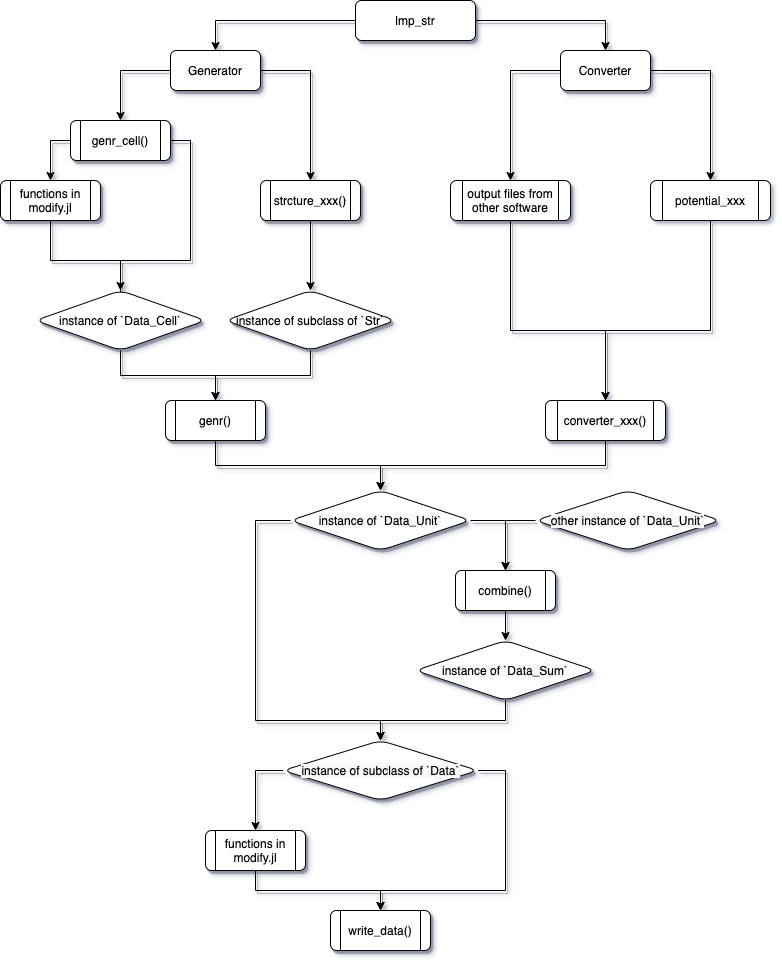

The diagram above was exported from draw.io. Its source (the exported page's mxGraphModel, read from the mxfile embedded in the PNG):
<mxGraphModel dx="1408" dy="870" grid="1" gridSize="10" guides="1" tooltips="1" connect="1" arrows="1" fold="1" page="1" pageScale="1" pageWidth="827" pageHeight="1169" math="0" shadow="0">
  <root>
    <mxCell id="WIyWlLk6GJQsqaUBKTNV-0" />
    <mxCell id="WIyWlLk6GJQsqaUBKTNV-1" parent="WIyWlLk6GJQsqaUBKTNV-0" />
    <mxCell id="MdDMg5oCE5Io_1hxdG7t-3" style="edgeStyle=orthogonalEdgeStyle;rounded=0;orthogonalLoop=1;jettySize=auto;html=1;exitX=0;exitY=0.5;exitDx=0;exitDy=0;entryX=0.5;entryY=0;entryDx=0;entryDy=0;shadow=1;" edge="1" parent="WIyWlLk6GJQsqaUBKTNV-1" source="WIyWlLk6GJQsqaUBKTNV-3" target="MdDMg5oCE5Io_1hxdG7t-15">
      <mxGeometry relative="1" as="geometry">
        <mxPoint x="160" y="180" as="targetPoint" />
      </mxGeometry>
    </mxCell>
    <mxCell id="MdDMg5oCE5Io_1hxdG7t-29" style="edgeStyle=orthogonalEdgeStyle;rounded=0;orthogonalLoop=1;jettySize=auto;html=1;exitX=1;exitY=0.5;exitDx=0;exitDy=0;entryX=0.5;entryY=0;entryDx=0;entryDy=0;shadow=1;" edge="1" parent="WIyWlLk6GJQsqaUBKTNV-1" source="WIyWlLk6GJQsqaUBKTNV-3" target="MdDMg5oCE5Io_1hxdG7t-28">
      <mxGeometry relative="1" as="geometry" />
    </mxCell>
    <mxCell id="WIyWlLk6GJQsqaUBKTNV-3" value="lmp_str" style="rounded=1;whiteSpace=wrap;html=1;fontSize=12;glass=0;strokeWidth=1;shadow=1;" parent="WIyWlLk6GJQsqaUBKTNV-1" vertex="1">
      <mxGeometry x="395" y="70" width="120" height="40" as="geometry" />
    </mxCell>
    <mxCell id="MdDMg5oCE5Io_1hxdG7t-1" value="write_data()" style="shape=process;whiteSpace=wrap;html=1;backgroundOutline=1;shadow=1;rounded=1;" vertex="1" parent="WIyWlLk6GJQsqaUBKTNV-1">
      <mxGeometry x="370" y="980" width="100" height="40" as="geometry" />
    </mxCell>
    <mxCell id="MdDMg5oCE5Io_1hxdG7t-18" style="edgeStyle=orthogonalEdgeStyle;rounded=0;orthogonalLoop=1;jettySize=auto;html=1;exitX=0;exitY=0.5;exitDx=0;exitDy=0;entryX=0.5;entryY=0;entryDx=0;entryDy=0;shadow=1;" edge="1" parent="WIyWlLk6GJQsqaUBKTNV-1" source="MdDMg5oCE5Io_1hxdG7t-2" target="MdDMg5oCE5Io_1hxdG7t-7">
      <mxGeometry relative="1" as="geometry" />
    </mxCell>
    <mxCell id="MdDMg5oCE5Io_1hxdG7t-19" style="edgeStyle=orthogonalEdgeStyle;rounded=0;orthogonalLoop=1;jettySize=auto;html=1;exitX=1;exitY=0.5;exitDx=0;exitDy=0;entryX=0.5;entryY=0;entryDx=0;entryDy=0;shadow=1;" edge="1" parent="WIyWlLk6GJQsqaUBKTNV-1" source="MdDMg5oCE5Io_1hxdG7t-2" target="MdDMg5oCE5Io_1hxdG7t-21">
      <mxGeometry relative="1" as="geometry">
        <mxPoint x="230" y="360" as="targetPoint" />
        <Array as="points">
          <mxPoint x="230" y="210" />
          <mxPoint x="230" y="330" />
          <mxPoint x="160" y="330" />
        </Array>
      </mxGeometry>
    </mxCell>
    <mxCell id="MdDMg5oCE5Io_1hxdG7t-2" value="genr_cell()" style="shape=process;whiteSpace=wrap;html=1;backgroundOutline=1;shadow=1;rounded=1;" vertex="1" parent="WIyWlLk6GJQsqaUBKTNV-1">
      <mxGeometry x="110" y="190" width="100" height="40" as="geometry" />
    </mxCell>
    <mxCell id="MdDMg5oCE5Io_1hxdG7t-24" style="edgeStyle=orthogonalEdgeStyle;rounded=0;orthogonalLoop=1;jettySize=auto;html=1;exitX=0.5;exitY=1;exitDx=0;exitDy=0;entryX=0.5;entryY=0;entryDx=0;entryDy=0;shadow=1;" edge="1" parent="WIyWlLk6GJQsqaUBKTNV-1" source="MdDMg5oCE5Io_1hxdG7t-4" target="MdDMg5oCE5Io_1hxdG7t-23">
      <mxGeometry relative="1" as="geometry" />
    </mxCell>
    <mxCell id="MdDMg5oCE5Io_1hxdG7t-4" value="strcture_xxx()" style="shape=process;whiteSpace=wrap;html=1;backgroundOutline=1;shadow=1;rounded=1;" vertex="1" parent="WIyWlLk6GJQsqaUBKTNV-1">
      <mxGeometry x="300" y="250" width="100" height="40" as="geometry" />
    </mxCell>
    <mxCell id="MdDMg5oCE5Io_1hxdG7t-22" style="edgeStyle=orthogonalEdgeStyle;rounded=0;orthogonalLoop=1;jettySize=auto;html=1;exitX=0.5;exitY=1;exitDx=0;exitDy=0;shadow=1;" edge="1" parent="WIyWlLk6GJQsqaUBKTNV-1" source="MdDMg5oCE5Io_1hxdG7t-7">
      <mxGeometry relative="1" as="geometry">
        <mxPoint x="160" y="390" as="targetPoint" />
        <Array as="points">
          <mxPoint x="90" y="330" />
          <mxPoint x="160" y="330" />
        </Array>
      </mxGeometry>
    </mxCell>
    <mxCell id="MdDMg5oCE5Io_1hxdG7t-7" value="functions in modify.jl" style="shape=process;whiteSpace=wrap;html=1;backgroundOutline=1;shadow=1;rounded=1;" vertex="1" parent="WIyWlLk6GJQsqaUBKTNV-1">
      <mxGeometry x="40" y="250" width="100" height="40" as="geometry" />
    </mxCell>
    <mxCell id="MdDMg5oCE5Io_1hxdG7t-47" style="edgeStyle=orthogonalEdgeStyle;rounded=0;orthogonalLoop=1;jettySize=auto;html=1;exitX=1;exitY=0.5;exitDx=0;exitDy=0;entryX=0.5;entryY=0;entryDx=0;entryDy=0;shadow=1;" edge="1" parent="WIyWlLk6GJQsqaUBKTNV-1" source="MdDMg5oCE5Io_1hxdG7t-13" target="MdDMg5oCE5Io_1hxdG7t-46">
      <mxGeometry relative="1" as="geometry" />
    </mxCell>
    <mxCell id="MdDMg5oCE5Io_1hxdG7t-52" style="edgeStyle=orthogonalEdgeStyle;rounded=0;orthogonalLoop=1;jettySize=auto;html=1;exitX=0;exitY=0.5;exitDx=0;exitDy=0;shadow=1;" edge="1" parent="WIyWlLk6GJQsqaUBKTNV-1" source="MdDMg5oCE5Io_1hxdG7t-13" target="MdDMg5oCE5Io_1hxdG7t-51">
      <mxGeometry relative="1" as="geometry">
        <Array as="points">
          <mxPoint x="295" y="590" />
          <mxPoint x="295" y="790" />
          <mxPoint x="420" y="790" />
        </Array>
      </mxGeometry>
    </mxCell>
    <mxCell id="MdDMg5oCE5Io_1hxdG7t-13" value="&lt;span style=&quot;color: rgb(0 , 0 , 0) ; font-family: &amp;#34;helvetica&amp;#34; ; font-size: 12px ; font-style: normal ; font-weight: 400 ; letter-spacing: normal ; text-align: center ; text-indent: 0px ; text-transform: none ; word-spacing: 0px ; background-color: rgb(248 , 249 , 250) ; display: inline ; float: none&quot;&gt;instance of `Data_Unit`&lt;/span&gt;" style="rhombus;whiteSpace=wrap;html=1;rounded=1;sketch=0;shadow=1;" vertex="1" parent="WIyWlLk6GJQsqaUBKTNV-1">
      <mxGeometry x="330" y="560" width="180" height="60" as="geometry" />
    </mxCell>
    <mxCell id="MdDMg5oCE5Io_1hxdG7t-16" style="edgeStyle=orthogonalEdgeStyle;rounded=0;orthogonalLoop=1;jettySize=auto;html=1;exitX=0;exitY=0.5;exitDx=0;exitDy=0;entryX=0.5;entryY=0;entryDx=0;entryDy=0;shadow=1;" edge="1" parent="WIyWlLk6GJQsqaUBKTNV-1" source="MdDMg5oCE5Io_1hxdG7t-15" target="MdDMg5oCE5Io_1hxdG7t-2">
      <mxGeometry relative="1" as="geometry" />
    </mxCell>
    <mxCell id="MdDMg5oCE5Io_1hxdG7t-17" style="edgeStyle=orthogonalEdgeStyle;rounded=0;orthogonalLoop=1;jettySize=auto;html=1;exitX=1;exitY=0.5;exitDx=0;exitDy=0;entryX=0.5;entryY=0;entryDx=0;entryDy=0;shadow=1;" edge="1" parent="WIyWlLk6GJQsqaUBKTNV-1" source="MdDMg5oCE5Io_1hxdG7t-15" target="MdDMg5oCE5Io_1hxdG7t-4">
      <mxGeometry relative="1" as="geometry" />
    </mxCell>
    <mxCell id="MdDMg5oCE5Io_1hxdG7t-15" value="Generator" style="rounded=1;whiteSpace=wrap;html=1;sketch=0;shadow=1;" vertex="1" parent="WIyWlLk6GJQsqaUBKTNV-1">
      <mxGeometry x="210" y="120" width="90" height="40" as="geometry" />
    </mxCell>
    <mxCell id="MdDMg5oCE5Io_1hxdG7t-26" style="edgeStyle=orthogonalEdgeStyle;rounded=0;orthogonalLoop=1;jettySize=auto;html=1;exitX=0.5;exitY=1;exitDx=0;exitDy=0;entryX=0.5;entryY=0;entryDx=0;entryDy=0;shadow=1;" edge="1" parent="WIyWlLk6GJQsqaUBKTNV-1" source="MdDMg5oCE5Io_1hxdG7t-21" target="MdDMg5oCE5Io_1hxdG7t-25">
      <mxGeometry relative="1" as="geometry" />
    </mxCell>
    <mxCell id="MdDMg5oCE5Io_1hxdG7t-21" value="instance of `Data_Cell`" style="rhombus;whiteSpace=wrap;html=1;rounded=1;sketch=0;shadow=1;" vertex="1" parent="WIyWlLk6GJQsqaUBKTNV-1">
      <mxGeometry x="75" y="360" width="170" height="60" as="geometry" />
    </mxCell>
    <mxCell id="MdDMg5oCE5Io_1hxdG7t-27" style="edgeStyle=orthogonalEdgeStyle;rounded=0;orthogonalLoop=1;jettySize=auto;html=1;exitX=0.5;exitY=1;exitDx=0;exitDy=0;shadow=1;" edge="1" parent="WIyWlLk6GJQsqaUBKTNV-1" source="MdDMg5oCE5Io_1hxdG7t-23" target="MdDMg5oCE5Io_1hxdG7t-25">
      <mxGeometry relative="1" as="geometry" />
    </mxCell>
    <mxCell id="MdDMg5oCE5Io_1hxdG7t-23" value="instance of subclass of `Str`" style="rhombus;whiteSpace=wrap;html=1;rounded=1;sketch=0;shadow=1;" vertex="1" parent="WIyWlLk6GJQsqaUBKTNV-1">
      <mxGeometry x="265" y="360" width="170" height="60" as="geometry" />
    </mxCell>
    <mxCell id="MdDMg5oCE5Io_1hxdG7t-35" style="edgeStyle=orthogonalEdgeStyle;rounded=0;orthogonalLoop=1;jettySize=auto;html=1;exitX=0.5;exitY=1;exitDx=0;exitDy=0;shadow=1;" edge="1" parent="WIyWlLk6GJQsqaUBKTNV-1" source="MdDMg5oCE5Io_1hxdG7t-25" target="MdDMg5oCE5Io_1hxdG7t-13">
      <mxGeometry relative="1" as="geometry" />
    </mxCell>
    <mxCell id="MdDMg5oCE5Io_1hxdG7t-25" value="genr()" style="shape=process;whiteSpace=wrap;html=1;backgroundOutline=1;rounded=1;sketch=0;shadow=1;" vertex="1" parent="WIyWlLk6GJQsqaUBKTNV-1">
      <mxGeometry x="205" y="470" width="100" height="40" as="geometry" />
    </mxCell>
    <mxCell id="MdDMg5oCE5Io_1hxdG7t-38" style="edgeStyle=orthogonalEdgeStyle;rounded=0;orthogonalLoop=1;jettySize=auto;html=1;exitX=0;exitY=0.5;exitDx=0;exitDy=0;entryX=0.5;entryY=0;entryDx=0;entryDy=0;shadow=1;" edge="1" parent="WIyWlLk6GJQsqaUBKTNV-1" source="MdDMg5oCE5Io_1hxdG7t-28" target="MdDMg5oCE5Io_1hxdG7t-36">
      <mxGeometry relative="1" as="geometry" />
    </mxCell>
    <mxCell id="MdDMg5oCE5Io_1hxdG7t-39" style="edgeStyle=orthogonalEdgeStyle;rounded=0;orthogonalLoop=1;jettySize=auto;html=1;exitX=1;exitY=0.5;exitDx=0;exitDy=0;shadow=1;" edge="1" parent="WIyWlLk6GJQsqaUBKTNV-1" source="MdDMg5oCE5Io_1hxdG7t-28" target="MdDMg5oCE5Io_1hxdG7t-37">
      <mxGeometry relative="1" as="geometry" />
    </mxCell>
    <mxCell id="MdDMg5oCE5Io_1hxdG7t-28" value="Converter" style="rounded=1;whiteSpace=wrap;html=1;sketch=0;shadow=1;" vertex="1" parent="WIyWlLk6GJQsqaUBKTNV-1">
      <mxGeometry x="600" y="120" width="90" height="40" as="geometry" />
    </mxCell>
    <mxCell id="MdDMg5oCE5Io_1hxdG7t-57" style="edgeStyle=orthogonalEdgeStyle;rounded=0;orthogonalLoop=1;jettySize=auto;html=1;exitX=0.5;exitY=1;exitDx=0;exitDy=0;shadow=1;" edge="1" parent="WIyWlLk6GJQsqaUBKTNV-1" source="MdDMg5oCE5Io_1hxdG7t-30" target="MdDMg5oCE5Io_1hxdG7t-1">
      <mxGeometry relative="1" as="geometry" />
    </mxCell>
    <mxCell id="MdDMg5oCE5Io_1hxdG7t-30" value="functions in modify.jl" style="shape=process;whiteSpace=wrap;html=1;backgroundOutline=1;rounded=1;sketch=0;gradientColor=none;shadow=1;" vertex="1" parent="WIyWlLk6GJQsqaUBKTNV-1">
      <mxGeometry x="245" y="900" width="100" height="40" as="geometry" />
    </mxCell>
    <mxCell id="MdDMg5oCE5Io_1hxdG7t-42" style="edgeStyle=orthogonalEdgeStyle;rounded=0;orthogonalLoop=1;jettySize=auto;html=1;exitX=0.5;exitY=1;exitDx=0;exitDy=0;entryX=0.5;entryY=0;entryDx=0;entryDy=0;shadow=1;" edge="1" parent="WIyWlLk6GJQsqaUBKTNV-1" source="MdDMg5oCE5Io_1hxdG7t-36" target="MdDMg5oCE5Io_1hxdG7t-41">
      <mxGeometry relative="1" as="geometry">
        <Array as="points">
          <mxPoint x="550" y="400" />
          <mxPoint x="645" y="400" />
        </Array>
      </mxGeometry>
    </mxCell>
    <mxCell id="MdDMg5oCE5Io_1hxdG7t-36" value="output files from other software" style="shape=process;whiteSpace=wrap;html=1;backgroundOutline=1;rounded=1;sketch=0;gradientColor=none;shadow=1;" vertex="1" parent="WIyWlLk6GJQsqaUBKTNV-1">
      <mxGeometry x="490" y="250" width="120" height="40" as="geometry" />
    </mxCell>
    <mxCell id="MdDMg5oCE5Io_1hxdG7t-43" style="edgeStyle=orthogonalEdgeStyle;rounded=0;orthogonalLoop=1;jettySize=auto;html=1;exitX=0.5;exitY=1;exitDx=0;exitDy=0;shadow=1;" edge="1" parent="WIyWlLk6GJQsqaUBKTNV-1" source="MdDMg5oCE5Io_1hxdG7t-37" target="MdDMg5oCE5Io_1hxdG7t-41">
      <mxGeometry relative="1" as="geometry">
        <Array as="points">
          <mxPoint x="750" y="400" />
          <mxPoint x="645" y="400" />
        </Array>
      </mxGeometry>
    </mxCell>
    <mxCell id="MdDMg5oCE5Io_1hxdG7t-37" value="potential_xxx" style="shape=process;whiteSpace=wrap;html=1;backgroundOutline=1;rounded=1;sketch=0;gradientColor=none;" vertex="1" parent="WIyWlLk6GJQsqaUBKTNV-1">
      <mxGeometry x="690" y="250" width="120" height="40" as="geometry" />
    </mxCell>
    <mxCell id="MdDMg5oCE5Io_1hxdG7t-44" style="edgeStyle=orthogonalEdgeStyle;rounded=0;orthogonalLoop=1;jettySize=auto;html=1;exitX=0.5;exitY=1;exitDx=0;exitDy=0;entryX=0.5;entryY=0;entryDx=0;entryDy=0;shadow=1;" edge="1" parent="WIyWlLk6GJQsqaUBKTNV-1" source="MdDMg5oCE5Io_1hxdG7t-41" target="MdDMg5oCE5Io_1hxdG7t-13">
      <mxGeometry relative="1" as="geometry" />
    </mxCell>
    <mxCell id="MdDMg5oCE5Io_1hxdG7t-41" value="converter_xxx()" style="shape=process;whiteSpace=wrap;html=1;backgroundOutline=1;rounded=1;sketch=0;gradientColor=none;shadow=1;" vertex="1" parent="WIyWlLk6GJQsqaUBKTNV-1">
      <mxGeometry x="585" y="470" width="120" height="40" as="geometry" />
    </mxCell>
    <mxCell id="MdDMg5oCE5Io_1hxdG7t-48" style="edgeStyle=orthogonalEdgeStyle;rounded=0;orthogonalLoop=1;jettySize=auto;html=1;exitX=0;exitY=0.5;exitDx=0;exitDy=0;entryX=0.5;entryY=0;entryDx=0;entryDy=0;shadow=1;" edge="1" parent="WIyWlLk6GJQsqaUBKTNV-1" source="MdDMg5oCE5Io_1hxdG7t-45" target="MdDMg5oCE5Io_1hxdG7t-46">
      <mxGeometry relative="1" as="geometry" />
    </mxCell>
    <mxCell id="MdDMg5oCE5Io_1hxdG7t-45" value="&lt;span style=&quot;color: rgb(0 , 0 , 0) ; font-family: &amp;#34;helvetica&amp;#34; ; font-size: 12px ; font-style: normal ; font-weight: 400 ; letter-spacing: normal ; text-align: center ; text-indent: 0px ; text-transform: none ; word-spacing: 0px ; background-color: rgb(248 , 249 , 250) ; display: inline ; float: none&quot;&gt;other instance of `Data_Unit`&lt;/span&gt;" style="rhombus;whiteSpace=wrap;html=1;rounded=1;sketch=0;shadow=1;" vertex="1" parent="WIyWlLk6GJQsqaUBKTNV-1">
      <mxGeometry x="575" y="560" width="185" height="60" as="geometry" />
    </mxCell>
    <mxCell id="MdDMg5oCE5Io_1hxdG7t-50" style="edgeStyle=orthogonalEdgeStyle;rounded=0;orthogonalLoop=1;jettySize=auto;html=1;exitX=0.5;exitY=1;exitDx=0;exitDy=0;entryX=0.5;entryY=0;entryDx=0;entryDy=0;shadow=1;" edge="1" parent="WIyWlLk6GJQsqaUBKTNV-1" source="MdDMg5oCE5Io_1hxdG7t-46" target="MdDMg5oCE5Io_1hxdG7t-49">
      <mxGeometry relative="1" as="geometry" />
    </mxCell>
    <mxCell id="MdDMg5oCE5Io_1hxdG7t-46" value="combine()" style="shape=process;whiteSpace=wrap;html=1;backgroundOutline=1;rounded=1;sketch=0;gradientColor=none;shadow=1;" vertex="1" parent="WIyWlLk6GJQsqaUBKTNV-1">
      <mxGeometry x="495" y="640" width="100" height="40" as="geometry" />
    </mxCell>
    <mxCell id="MdDMg5oCE5Io_1hxdG7t-53" style="edgeStyle=orthogonalEdgeStyle;rounded=0;orthogonalLoop=1;jettySize=auto;html=1;exitX=0.5;exitY=1;exitDx=0;exitDy=0;shadow=1;" edge="1" parent="WIyWlLk6GJQsqaUBKTNV-1" source="MdDMg5oCE5Io_1hxdG7t-49" target="MdDMg5oCE5Io_1hxdG7t-51">
      <mxGeometry relative="1" as="geometry" />
    </mxCell>
    <mxCell id="MdDMg5oCE5Io_1hxdG7t-49" value="&lt;span style=&quot;color: rgb(0 , 0 , 0) ; font-family: &amp;#34;helvetica&amp;#34; ; font-size: 12px ; font-style: normal ; font-weight: 400 ; letter-spacing: normal ; text-align: center ; text-indent: 0px ; text-transform: none ; word-spacing: 0px ; background-color: rgb(248 , 249 , 250) ; display: inline ; float: none&quot;&gt;instance of `Data_Sum`&lt;/span&gt;" style="rhombus;whiteSpace=wrap;html=1;rounded=1;sketch=0;shadow=1;" vertex="1" parent="WIyWlLk6GJQsqaUBKTNV-1">
      <mxGeometry x="455" y="710" width="180" height="60" as="geometry" />
    </mxCell>
    <mxCell id="MdDMg5oCE5Io_1hxdG7t-54" style="edgeStyle=orthogonalEdgeStyle;rounded=0;orthogonalLoop=1;jettySize=auto;html=1;exitX=0;exitY=0.5;exitDx=0;exitDy=0;entryX=0.5;entryY=0;entryDx=0;entryDy=0;shadow=1;" edge="1" parent="WIyWlLk6GJQsqaUBKTNV-1" source="MdDMg5oCE5Io_1hxdG7t-51" target="MdDMg5oCE5Io_1hxdG7t-30">
      <mxGeometry relative="1" as="geometry" />
    </mxCell>
    <mxCell id="MdDMg5oCE5Io_1hxdG7t-58" style="edgeStyle=orthogonalEdgeStyle;rounded=0;orthogonalLoop=1;jettySize=auto;html=1;exitX=1;exitY=0.5;exitDx=0;exitDy=0;entryX=0.5;entryY=0;entryDx=0;entryDy=0;shadow=1;" edge="1" parent="WIyWlLk6GJQsqaUBKTNV-1" source="MdDMg5oCE5Io_1hxdG7t-51" target="MdDMg5oCE5Io_1hxdG7t-1">
      <mxGeometry relative="1" as="geometry">
        <Array as="points">
          <mxPoint x="545" y="840" />
          <mxPoint x="545" y="960" />
          <mxPoint x="420" y="960" />
        </Array>
      </mxGeometry>
    </mxCell>
    <mxCell id="MdDMg5oCE5Io_1hxdG7t-51" value="&lt;span style=&quot;color: rgb(0 , 0 , 0) ; font-family: &amp;#34;helvetica&amp;#34; ; font-size: 12px ; font-style: normal ; font-weight: 400 ; letter-spacing: normal ; text-align: center ; text-indent: 0px ; text-transform: none ; word-spacing: 0px ; background-color: rgb(248 , 249 , 250) ; display: inline ; float: none&quot;&gt;instance of subclass of `Data`&lt;/span&gt;" style="rhombus;whiteSpace=wrap;html=1;rounded=1;sketch=0;shadow=1;" vertex="1" parent="WIyWlLk6GJQsqaUBKTNV-1">
      <mxGeometry x="322.5" y="810" width="195" height="60" as="geometry" />
    </mxCell>
  </root>
</mxGraphModel>